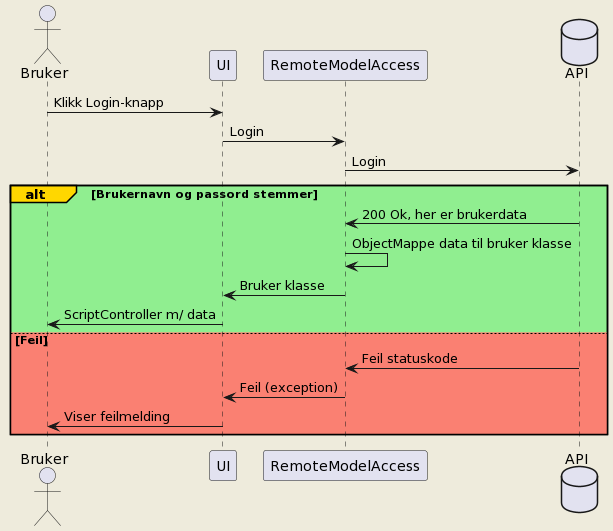

The diagram above was rendered by PlantUML. Its source (embedded in the PNG):
@startuml
skinparam backgroundColor #EEEBDC

actor Bruker
Bruker -> UI : Klikk Login-knapp
UI -> RemoteModelAccess : Login
database API
RemoteModelAccess -> API : Login

alt#Gold #LightGreen Brukernavn og passord stemmer
    API -> RemoteModelAccess : 200 Ok, her er brukerdata
    RemoteModelAccess -> RemoteModelAccess : ObjectMappe data til bruker klasse
    RemoteModelAccess -> UI : Bruker klasse
    UI -> Bruker : ScriptController m/ data
else #Salmon Feil
    API -> RemoteModelAccess : Feil statuskode
    RemoteModelAccess -> UI : Feil (exception)
    UI -> Bruker : Viser feilmelding
end
@enduml